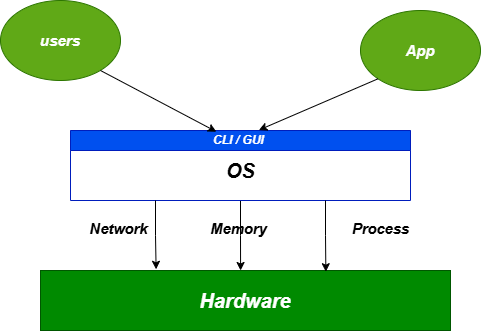

The diagram above was exported from draw.io. Its source (the exported page's mxGraphModel, read from the mxfile embedded in the PNG):
<mxGraphModel dx="1044" dy="527" grid="1" gridSize="10" guides="1" tooltips="1" connect="1" arrows="1" fold="1" page="1" pageScale="1" pageWidth="827" pageHeight="1169" math="0" shadow="0">
  <root>
    <mxCell id="0" />
    <mxCell id="1" parent="0" />
    <mxCell id="umY7CqUW9FPq19qgGqYC-1" value="&lt;font style=&quot;font-size: 15px;&quot;&gt;&lt;span&gt;users&lt;/span&gt;&lt;/font&gt;" style="ellipse;whiteSpace=wrap;html=1;fillColor=#60a917;fontColor=#ffffff;strokeColor=#2D7600;fontStyle=3" vertex="1" parent="1">
      <mxGeometry x="100" y="100" width="120" height="80" as="geometry" />
    </mxCell>
    <mxCell id="umY7CqUW9FPq19qgGqYC-2" value="&lt;font style=&quot;font-size: 15px;&quot;&gt;&lt;span&gt;App&lt;/span&gt;&lt;/font&gt;" style="ellipse;whiteSpace=wrap;html=1;fillColor=#60a917;fontColor=#ffffff;strokeColor=#2D7600;fontStyle=3" vertex="1" parent="1">
      <mxGeometry x="460" y="110" width="120" height="80" as="geometry" />
    </mxCell>
    <mxCell id="umY7CqUW9FPq19qgGqYC-14" value="" style="edgeStyle=orthogonalEdgeStyle;rounded=0;orthogonalLoop=1;jettySize=auto;html=1;entryX=0.488;entryY=0;entryDx=0;entryDy=0;entryPerimeter=0;fontStyle=3" edge="1" parent="1" source="umY7CqUW9FPq19qgGqYC-5" target="umY7CqUW9FPq19qgGqYC-10">
      <mxGeometry relative="1" as="geometry" />
    </mxCell>
    <mxCell id="umY7CqUW9FPq19qgGqYC-5" value="CLI / GUI&amp;nbsp;" style="swimlane;whiteSpace=wrap;html=1;startSize=20;fillColor=#0050ef;fontColor=#ffffff;strokeColor=#001DBC;fontStyle=3" vertex="1" parent="1">
      <mxGeometry x="170" y="230" width="340" height="70" as="geometry" />
    </mxCell>
    <mxCell id="umY7CqUW9FPq19qgGqYC-18" value="&lt;font style=&quot;font-size: 20px;&quot;&gt;OS&lt;/font&gt;" style="text;html=1;align=center;verticalAlign=middle;resizable=0;points=[];autosize=1;strokeColor=none;fillColor=none;fontStyle=3" vertex="1" parent="umY7CqUW9FPq19qgGqYC-5">
      <mxGeometry x="145" y="20" width="50" height="40" as="geometry" />
    </mxCell>
    <mxCell id="umY7CqUW9FPq19qgGqYC-6" value="" style="endArrow=classic;html=1;rounded=0;entryX=0.429;entryY=0.017;entryDx=0;entryDy=0;entryPerimeter=0;fontStyle=3" edge="1" parent="1" target="umY7CqUW9FPq19qgGqYC-5">
      <mxGeometry width="50" height="50" relative="1" as="geometry">
        <mxPoint x="200" y="170" as="sourcePoint" />
        <mxPoint x="270" y="200" as="targetPoint" />
      </mxGeometry>
    </mxCell>
    <mxCell id="umY7CqUW9FPq19qgGqYC-9" value="" style="endArrow=classic;html=1;rounded=0;entryX=0.554;entryY=-0.006;entryDx=0;entryDy=0;entryPerimeter=0;exitX=0;exitY=1;exitDx=0;exitDy=0;fontStyle=3" edge="1" parent="1" source="umY7CqUW9FPq19qgGqYC-2" target="umY7CqUW9FPq19qgGqYC-5">
      <mxGeometry width="50" height="50" relative="1" as="geometry">
        <mxPoint x="450" y="180" as="sourcePoint" />
        <mxPoint x="496" y="191" as="targetPoint" />
      </mxGeometry>
    </mxCell>
    <mxCell id="umY7CqUW9FPq19qgGqYC-10" value="&lt;font style=&quot;font-size: 20px;&quot;&gt;Hardware&lt;/font&gt;" style="rounded=0;whiteSpace=wrap;html=1;fillColor=#008a00;fontColor=#ffffff;strokeColor=#005700;fontStyle=3" vertex="1" parent="1">
      <mxGeometry x="140" y="370" width="410" height="60" as="geometry" />
    </mxCell>
    <mxCell id="umY7CqUW9FPq19qgGqYC-12" style="edgeStyle=orthogonalEdgeStyle;rounded=0;orthogonalLoop=1;jettySize=auto;html=1;exitX=0.25;exitY=1;exitDx=0;exitDy=0;entryX=0.282;entryY=-0.02;entryDx=0;entryDy=0;entryPerimeter=0;fontStyle=3" edge="1" parent="1" source="umY7CqUW9FPq19qgGqYC-5" target="umY7CqUW9FPq19qgGqYC-10">
      <mxGeometry relative="1" as="geometry" />
    </mxCell>
    <mxCell id="umY7CqUW9FPq19qgGqYC-16" style="edgeStyle=orthogonalEdgeStyle;rounded=0;orthogonalLoop=1;jettySize=auto;html=1;exitX=0.75;exitY=1;exitDx=0;exitDy=0;entryX=0.696;entryY=0.02;entryDx=0;entryDy=0;entryPerimeter=0;fontStyle=3" edge="1" parent="1" source="umY7CqUW9FPq19qgGqYC-5" target="umY7CqUW9FPq19qgGqYC-10">
      <mxGeometry relative="1" as="geometry" />
    </mxCell>
    <mxCell id="umY7CqUW9FPq19qgGqYC-19" value="&lt;span style=&quot;font-size:11.0pt;line-height:107%;&lt;br/&gt;font-family:&amp;quot;Calibri&amp;quot;,sans-serif;mso-ascii-theme-font:minor-latin;mso-fareast-font-family:&lt;br/&gt;Calibri;mso-fareast-theme-font:minor-latin;mso-hansi-theme-font:minor-latin;&lt;br/&gt;mso-bidi-font-family:&amp;quot;Times New Roman&amp;quot;;mso-bidi-theme-font:minor-bidi;&lt;br/&gt;mso-ansi-language:EN-IN;mso-fareast-language:EN-US;mso-bidi-language:AR-SA&quot;&gt;Network&amp;nbsp;&lt;/span&gt;" style="text;html=1;align=center;verticalAlign=middle;resizable=0;points=[];autosize=1;strokeColor=none;fillColor=none;fontStyle=3" vertex="1" parent="1">
      <mxGeometry x="180" y="314" width="80" height="30" as="geometry" />
    </mxCell>
    <mxCell id="umY7CqUW9FPq19qgGqYC-20" value="&lt;span style=&quot;font-size:11.0pt;line-height:107%;&lt;br/&gt;font-family:&amp;quot;Calibri&amp;quot;,sans-serif;mso-ascii-theme-font:minor-latin;mso-fareast-font-family:&lt;br/&gt;Calibri;mso-fareast-theme-font:minor-latin;mso-hansi-theme-font:minor-latin;&lt;br/&gt;mso-bidi-font-family:&amp;quot;Times New Roman&amp;quot;;mso-bidi-theme-font:minor-bidi;&lt;br/&gt;mso-ansi-language:EN-IN;mso-fareast-language:EN-US;mso-bidi-language:AR-SA&quot;&gt;Memory&amp;nbsp;&lt;/span&gt;" style="text;html=1;align=center;verticalAlign=middle;resizable=0;points=[];autosize=1;strokeColor=none;fillColor=none;fontStyle=3" vertex="1" parent="1">
      <mxGeometry x="300" y="314" width="80" height="30" as="geometry" />
    </mxCell>
    <mxCell id="umY7CqUW9FPq19qgGqYC-21" value="&lt;span style=&quot;font-size:11.0pt;line-height:107%;&lt;br/&gt;font-family:&amp;quot;Calibri&amp;quot;,sans-serif;mso-ascii-theme-font:minor-latin;mso-fareast-font-family:&lt;br/&gt;Calibri;mso-fareast-theme-font:minor-latin;mso-hansi-theme-font:minor-latin;&lt;br/&gt;mso-bidi-font-family:&amp;quot;Times New Roman&amp;quot;;mso-bidi-theme-font:minor-bidi;&lt;br/&gt;mso-ansi-language:EN-IN;mso-fareast-language:EN-US;mso-bidi-language:AR-SA&quot;&gt;Process&lt;/span&gt;" style="text;html=1;align=center;verticalAlign=middle;resizable=0;points=[];autosize=1;strokeColor=none;fillColor=none;fontStyle=3" vertex="1" parent="1">
      <mxGeometry x="440" y="314" width="80" height="30" as="geometry" />
    </mxCell>
  </root>
</mxGraphModel>